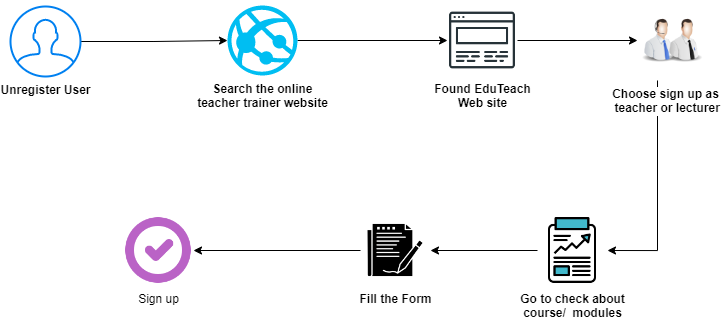

The diagram above was exported from draw.io. Its source (the exported page's mxGraphModel, read from the mxfile embedded in the PNG):
<mxGraphModel dx="1436" dy="836" grid="1" gridSize="10" guides="1" tooltips="1" connect="1" arrows="1" fold="1" page="1" pageScale="1" pageWidth="827" pageHeight="1169" math="0" shadow="0">
  <root>
    <mxCell id="0" />
    <mxCell id="1" parent="0" />
    <mxCell id="4KrwqyuUGkWLALzLD0uy-10" style="edgeStyle=orthogonalEdgeStyle;rounded=0;orthogonalLoop=1;jettySize=auto;html=1;entryX=0;entryY=0.5;entryDx=0;entryDy=0;entryPerimeter=0;" edge="1" parent="1" source="4KrwqyuUGkWLALzLD0uy-1" target="4KrwqyuUGkWLALzLD0uy-3">
      <mxGeometry relative="1" as="geometry" />
    </mxCell>
    <mxCell id="4KrwqyuUGkWLALzLD0uy-1" value="&lt;b&gt;Unregister User&lt;/b&gt;" style="html=1;verticalLabelPosition=bottom;align=center;labelBackgroundColor=#ffffff;verticalAlign=top;strokeWidth=2;strokeColor=#0080F0;shadow=0;dashed=0;shape=mxgraph.ios7.icons.user;" vertex="1" parent="1">
      <mxGeometry x="63" y="101" width="70" height="70" as="geometry" />
    </mxCell>
    <mxCell id="4KrwqyuUGkWLALzLD0uy-12" style="edgeStyle=orthogonalEdgeStyle;rounded=0;orthogonalLoop=1;jettySize=auto;html=1;entryX=0;entryY=0.5;entryDx=0;entryDy=0;" edge="1" parent="1" source="4KrwqyuUGkWLALzLD0uy-2" target="4KrwqyuUGkWLALzLD0uy-5">
      <mxGeometry relative="1" as="geometry" />
    </mxCell>
    <mxCell id="4KrwqyuUGkWLALzLD0uy-2" value="&lt;b&gt;Found EduTeach&lt;br&gt;Web site&lt;/b&gt;" style="shape=image;html=1;verticalAlign=top;verticalLabelPosition=bottom;labelBackgroundColor=#ffffff;imageAspect=0;aspect=fixed;image=https://cdn1.iconfinder.com/data/icons/seo-and-web-development-6/32/Web_website_favorite_site_star-128.png" vertex="1" parent="1">
      <mxGeometry x="500" y="100" width="70" height="70" as="geometry" />
    </mxCell>
    <mxCell id="4KrwqyuUGkWLALzLD0uy-11" style="edgeStyle=orthogonalEdgeStyle;rounded=0;orthogonalLoop=1;jettySize=auto;html=1;entryX=0;entryY=0.5;entryDx=0;entryDy=0;" edge="1" parent="1" source="4KrwqyuUGkWLALzLD0uy-3" target="4KrwqyuUGkWLALzLD0uy-2">
      <mxGeometry relative="1" as="geometry" />
    </mxCell>
    <mxCell id="4KrwqyuUGkWLALzLD0uy-3" value="&lt;b&gt;Search the online&lt;br&gt;teacher trainer website&lt;/b&gt;" style="verticalLabelPosition=bottom;html=1;verticalAlign=top;align=center;strokeColor=none;fillColor=#00BEF2;shape=mxgraph.azure.azure_website;pointerEvents=1;" vertex="1" parent="1">
      <mxGeometry x="280" y="100" width="70" height="70" as="geometry" />
    </mxCell>
    <mxCell id="4KrwqyuUGkWLALzLD0uy-14" style="edgeStyle=orthogonalEdgeStyle;rounded=0;orthogonalLoop=1;jettySize=auto;html=1;entryX=1;entryY=0.5;entryDx=0;entryDy=0;" edge="1" parent="1" source="4KrwqyuUGkWLALzLD0uy-4" target="4KrwqyuUGkWLALzLD0uy-8">
      <mxGeometry relative="1" as="geometry" />
    </mxCell>
    <mxCell id="4KrwqyuUGkWLALzLD0uy-4" value="&lt;b&gt;Go to check about&lt;br&gt;course/&amp;nbsp; modules&lt;/b&gt;" style="shape=image;html=1;verticalAlign=top;verticalLabelPosition=bottom;labelBackgroundColor=#ffffff;imageAspect=0;aspect=fixed;image=https://cdn2.iconfinder.com/data/icons/seo-web-1-filled-outline/64/report-news-analytic-128.png" vertex="1" parent="1">
      <mxGeometry x="590" y="310" width="70" height="70" as="geometry" />
    </mxCell>
    <mxCell id="4KrwqyuUGkWLALzLD0uy-13" style="edgeStyle=orthogonalEdgeStyle;rounded=0;orthogonalLoop=1;jettySize=auto;html=1;entryX=1;entryY=0.5;entryDx=0;entryDy=0;" edge="1" parent="1" source="4KrwqyuUGkWLALzLD0uy-5" target="4KrwqyuUGkWLALzLD0uy-4">
      <mxGeometry relative="1" as="geometry">
        <Array as="points">
          <mxPoint x="710" y="345" />
        </Array>
      </mxGeometry>
    </mxCell>
    <mxCell id="4KrwqyuUGkWLALzLD0uy-5" value="&lt;b&gt;&amp;nbsp; &amp;nbsp;Choose sign up as&lt;br&gt;&amp;nbsp; &amp;nbsp; &amp;nbsp;teacher or lecturer&amp;nbsp;&lt;/b&gt;" style="image;html=1;image=img/lib/clip_art/people/Telesales_Man_128x128.png" vertex="1" parent="1">
      <mxGeometry x="690" y="95" width="45" height="80" as="geometry" />
    </mxCell>
    <mxCell id="4KrwqyuUGkWLALzLD0uy-6" value="" style="image;html=1;image=img/lib/clip_art/people/Tech_Man_128x128.png" vertex="1" parent="1">
      <mxGeometry x="715" y="95" width="45" height="80" as="geometry" />
    </mxCell>
    <mxCell id="4KrwqyuUGkWLALzLD0uy-15" style="edgeStyle=orthogonalEdgeStyle;rounded=0;orthogonalLoop=1;jettySize=auto;html=1;entryX=1;entryY=0.5;entryDx=0;entryDy=0;" edge="1" parent="1" source="4KrwqyuUGkWLALzLD0uy-8" target="4KrwqyuUGkWLALzLD0uy-9">
      <mxGeometry relative="1" as="geometry" />
    </mxCell>
    <mxCell id="4KrwqyuUGkWLALzLD0uy-8" value="&lt;b&gt;Fill the Form&lt;/b&gt;" style="shape=image;html=1;verticalAlign=top;verticalLabelPosition=bottom;labelBackgroundColor=#ffffff;imageAspect=0;aspect=fixed;image=https://cdn0.iconfinder.com/data/icons/analytic-investment-and-balanced-scorecard/512/11_Agreement_report_form_layout_paper-128.png" vertex="1" parent="1">
      <mxGeometry x="413" y="310" width="70" height="70" as="geometry" />
    </mxCell>
    <mxCell id="4KrwqyuUGkWLALzLD0uy-9" value="Sign up" style="shape=image;html=1;verticalAlign=top;verticalLabelPosition=bottom;labelBackgroundColor=#ffffff;imageAspect=0;aspect=fixed;image=https://cdn4.iconfinder.com/data/icons/bold-purple-free-samples/32/Done_Circle_Symbol_Downloaded-128.png" vertex="1" parent="1">
      <mxGeometry x="176" y="310" width="70" height="70" as="geometry" />
    </mxCell>
  </root>
</mxGraphModel>